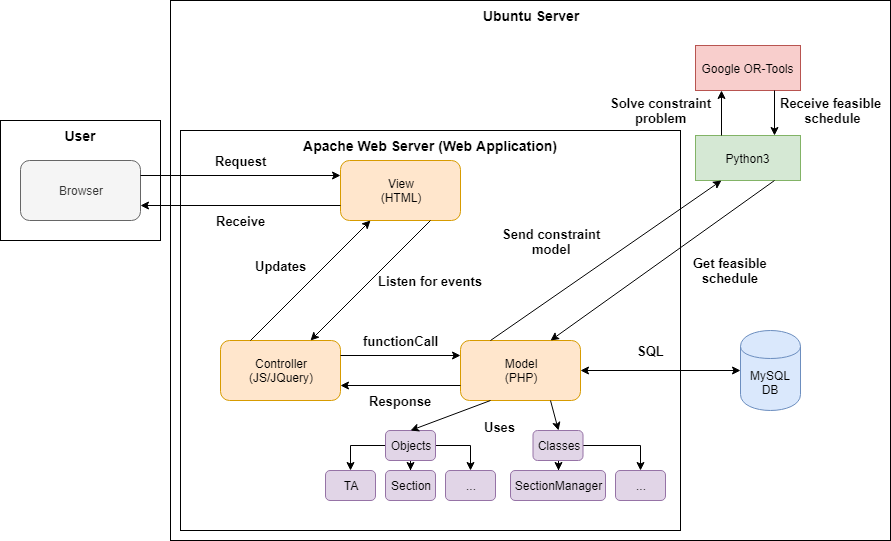

The diagram above was exported from draw.io. Its source (the exported page's mxGraphModel, read from the mxfile embedded in the PNG):
<mxGraphModel dx="1394" dy="796" grid="1" gridSize="10" guides="1" tooltips="1" connect="1" arrows="1" fold="1" page="1" pageScale="1" pageWidth="827" pageHeight="1169" math="0" shadow="0">
  <root>
    <mxCell id="0" />
    <mxCell id="1" parent="0" />
    <mxCell id="tRAAqN54md-7c3m5nED_-29" value="Ubuntu Server" style="rounded=0;whiteSpace=wrap;html=1;labelBackgroundColor=none;fontStyle=1;fontSize=14;verticalAlign=top;" parent="1" vertex="1">
      <mxGeometry x="210" y="20" width="720" height="540" as="geometry" />
    </mxCell>
    <mxCell id="mYZAVcZFRxrKraCOcsqO-1" value="Apache Web Server (Web Application)" style="rounded=0;whiteSpace=wrap;html=1;labelPosition=center;verticalLabelPosition=middle;align=center;verticalAlign=top;fontStyle=1;fontSize=14;" parent="1" vertex="1">
      <mxGeometry x="220" y="150" width="500" height="400" as="geometry" />
    </mxCell>
    <mxCell id="tRAAqN54md-7c3m5nED_-30" value="User" style="rounded=0;whiteSpace=wrap;html=1;verticalAlign=top;labelBackgroundColor=none;labelBorderColor=none;spacingLeft=1;spacingBottom=1;spacingRight=1;spacing=2;fontSize=14;fontStyle=1" parent="1" vertex="1">
      <mxGeometry x="40" y="140" width="160" height="120" as="geometry" />
    </mxCell>
    <mxCell id="tRAAqN54md-7c3m5nED_-2" value="Browser" style="rounded=1;whiteSpace=wrap;html=1;fillColor=#f5f5f5;strokeColor=#666666;fontColor=#333333;" parent="1" vertex="1">
      <mxGeometry x="60" y="180" width="120" height="60" as="geometry" />
    </mxCell>
    <mxCell id="tRAAqN54md-7c3m5nED_-3" value="View&lt;br&gt;(HTML)&lt;br&gt;" style="rounded=1;whiteSpace=wrap;html=1;fillColor=#ffe6cc;strokeColor=#d79b00;" parent="1" vertex="1">
      <mxGeometry x="380" y="180" width="120" height="60" as="geometry" />
    </mxCell>
    <mxCell id="tRAAqN54md-7c3m5nED_-4" value="Controller&lt;br&gt;(JS/JQuery)&lt;br&gt;" style="rounded=1;whiteSpace=wrap;html=1;fillColor=#ffe6cc;strokeColor=#d79b00;" parent="1" vertex="1">
      <mxGeometry x="260" y="360" width="120" height="60" as="geometry" />
    </mxCell>
    <mxCell id="tRAAqN54md-7c3m5nED_-5" value="Model&lt;br&gt;(PHP)&lt;br&gt;" style="rounded=1;whiteSpace=wrap;html=1;fillColor=#ffe6cc;strokeColor=#d79b00;" parent="1" vertex="1">
      <mxGeometry x="500" y="360" width="120" height="60" as="geometry" />
    </mxCell>
    <mxCell id="tRAAqN54md-7c3m5nED_-9" value="Response" style="endArrow=classic;html=1;entryX=1;entryY=0.75;entryDx=0;entryDy=0;exitX=0;exitY=0.75;exitDx=0;exitDy=0;fontSize=13;fontStyle=1" parent="1" source="tRAAqN54md-7c3m5nED_-5" target="tRAAqN54md-7c3m5nED_-4" edge="1">
      <mxGeometry y="15" width="50" height="50" relative="1" as="geometry">
        <mxPoint x="330" y="200" as="sourcePoint" />
        <mxPoint x="250" y="200" as="targetPoint" />
        <mxPoint as="offset" />
      </mxGeometry>
    </mxCell>
    <mxCell id="tRAAqN54md-7c3m5nED_-10" value="functionCall" style="endArrow=classic;html=1;exitX=1;exitY=0.25;exitDx=0;exitDy=0;entryX=0;entryY=0.25;entryDx=0;entryDy=0;fontStyle=1;fontSize=13;" parent="1" source="tRAAqN54md-7c3m5nED_-4" target="tRAAqN54md-7c3m5nED_-5" edge="1">
      <mxGeometry y="15" width="50" height="50" relative="1" as="geometry">
        <mxPoint x="340" y="210" as="sourcePoint" />
        <mxPoint x="260" y="210" as="targetPoint" />
        <mxPoint as="offset" />
      </mxGeometry>
    </mxCell>
    <mxCell id="tRAAqN54md-7c3m5nED_-11" value="Listen for events" style="endArrow=classic;html=1;exitX=0.75;exitY=1;exitDx=0;exitDy=0;entryX=0.75;entryY=0;entryDx=0;entryDy=0;fontSize=13;fontStyle=1" parent="1" source="tRAAqN54md-7c3m5nED_-3" target="tRAAqN54md-7c3m5nED_-4" edge="1">
      <mxGeometry x="-0.5" y="42" width="50" height="50" relative="1" as="geometry">
        <mxPoint x="350" y="220" as="sourcePoint" />
        <mxPoint x="270" y="220" as="targetPoint" />
        <mxPoint y="1" as="offset" />
      </mxGeometry>
    </mxCell>
    <mxCell id="tRAAqN54md-7c3m5nED_-12" value="Updates" style="endArrow=classic;html=1;exitX=0.25;exitY=0;exitDx=0;exitDy=0;entryX=0.25;entryY=1;entryDx=0;entryDy=0;fontSize=13;fontStyle=1" parent="1" source="tRAAqN54md-7c3m5nED_-4" target="tRAAqN54md-7c3m5nED_-3" edge="1">
      <mxGeometry x="-0.1337" y="31" width="50" height="50" relative="1" as="geometry">
        <mxPoint x="350" y="320" as="sourcePoint" />
        <mxPoint x="270" y="320" as="targetPoint" />
        <mxPoint as="offset" />
      </mxGeometry>
    </mxCell>
    <mxCell id="tRAAqN54md-7c3m5nED_-13" value="Request&lt;br style=&quot;font-size: 13px;&quot;&gt;" style="endArrow=classic;html=1;entryX=0;entryY=0.25;entryDx=0;entryDy=0;exitX=1;exitY=0.25;exitDx=0;exitDy=0;fontSize=13;fontStyle=1" parent="1" source="tRAAqN54md-7c3m5nED_-2" target="tRAAqN54md-7c3m5nED_-3" edge="1">
      <mxGeometry y="15" width="50" height="50" relative="1" as="geometry">
        <mxPoint x="90" y="490" as="sourcePoint" />
        <mxPoint x="140" y="440" as="targetPoint" />
        <mxPoint as="offset" />
      </mxGeometry>
    </mxCell>
    <mxCell id="tRAAqN54md-7c3m5nED_-14" value="Receive" style="endArrow=classic;html=1;entryX=1;entryY=0.75;entryDx=0;entryDy=0;exitX=0;exitY=0.75;exitDx=0;exitDy=0;fontSize=13;fontStyle=1" parent="1" source="tRAAqN54md-7c3m5nED_-3" target="tRAAqN54md-7c3m5nED_-2" edge="1">
      <mxGeometry y="15" width="50" height="50" relative="1" as="geometry">
        <mxPoint x="90" y="570" as="sourcePoint" />
        <mxPoint x="140" y="520" as="targetPoint" />
        <mxPoint as="offset" />
      </mxGeometry>
    </mxCell>
    <mxCell id="tRAAqN54md-7c3m5nED_-17" value="MySQL DB" style="shape=cylinder;whiteSpace=wrap;html=1;boundedLbl=1;backgroundOutline=1;fillColor=#dae8fc;strokeColor=#6c8ebf;" parent="1" vertex="1">
      <mxGeometry x="780" y="350" width="60" height="80" as="geometry" />
    </mxCell>
    <mxCell id="tRAAqN54md-7c3m5nED_-18" value="SQL" style="endArrow=classic;startArrow=classic;html=1;exitX=1;exitY=0.5;exitDx=0;exitDy=0;entryX=0;entryY=0.5;entryDx=0;entryDy=0;fontStyle=1;fontSize=13;" parent="1" source="tRAAqN54md-7c3m5nED_-5" target="tRAAqN54md-7c3m5nED_-17" edge="1">
      <mxGeometry x="-0.125" y="20" width="50" height="50" relative="1" as="geometry">
        <mxPoint x="590" y="500" as="sourcePoint" />
        <mxPoint x="650" y="500" as="targetPoint" />
        <mxPoint as="offset" />
      </mxGeometry>
    </mxCell>
    <mxCell id="tRAAqN54md-7c3m5nED_-19" value="Python3" style="rounded=0;whiteSpace=wrap;html=1;fillColor=#d5e8d4;strokeColor=#82b366;" parent="1" vertex="1">
      <mxGeometry x="735" y="155" width="105" height="45" as="geometry" />
    </mxCell>
    <mxCell id="tRAAqN54md-7c3m5nED_-20" value="Google OR-Tools" style="rounded=0;whiteSpace=wrap;html=1;fillColor=#f8cecc;strokeColor=#b85450;" parent="1" vertex="1">
      <mxGeometry x="735" y="65" width="105" height="45" as="geometry" />
    </mxCell>
    <mxCell id="mYZAVcZFRxrKraCOcsqO-11" value="" style="edgeStyle=orthogonalEdgeStyle;rounded=0;orthogonalLoop=1;jettySize=auto;html=1;fontSize=13;" parent="1" source="tRAAqN54md-7c3m5nED_-22" target="mYZAVcZFRxrKraCOcsqO-10" edge="1">
      <mxGeometry relative="1" as="geometry" />
    </mxCell>
    <mxCell id="mYZAVcZFRxrKraCOcsqO-13" value="" style="edgeStyle=orthogonalEdgeStyle;rounded=0;orthogonalLoop=1;jettySize=auto;html=1;fontSize=13;" parent="1" source="tRAAqN54md-7c3m5nED_-22" target="mYZAVcZFRxrKraCOcsqO-12" edge="1">
      <mxGeometry relative="1" as="geometry" />
    </mxCell>
    <mxCell id="tRAAqN54md-7c3m5nED_-22" value="Classes" style="rounded=1;whiteSpace=wrap;html=1;fillColor=#e1d5e7;strokeColor=#9673a6;" parent="1" vertex="1">
      <mxGeometry x="572.5" y="450" width="50" height="30" as="geometry" />
    </mxCell>
    <mxCell id="mYZAVcZFRxrKraCOcsqO-12" value="..." style="rounded=1;whiteSpace=wrap;html=1;fillColor=#e1d5e7;strokeColor=#9673a6;" parent="1" vertex="1">
      <mxGeometry x="655" y="490" width="50" height="30" as="geometry" />
    </mxCell>
    <mxCell id="mYZAVcZFRxrKraCOcsqO-10" value="SectionManager" style="rounded=1;whiteSpace=wrap;html=1;fillColor=#e1d5e7;strokeColor=#9673a6;" parent="1" vertex="1">
      <mxGeometry x="550" y="490" width="95" height="30" as="geometry" />
    </mxCell>
    <mxCell id="mYZAVcZFRxrKraCOcsqO-4" value="" style="edgeStyle=orthogonalEdgeStyle;rounded=0;orthogonalLoop=1;jettySize=auto;html=1;fontSize=13;" parent="1" source="tRAAqN54md-7c3m5nED_-23" target="mYZAVcZFRxrKraCOcsqO-3" edge="1">
      <mxGeometry relative="1" as="geometry" />
    </mxCell>
    <mxCell id="mYZAVcZFRxrKraCOcsqO-6" value="" style="edgeStyle=orthogonalEdgeStyle;rounded=0;orthogonalLoop=1;jettySize=auto;html=1;fontSize=13;" parent="1" source="tRAAqN54md-7c3m5nED_-23" target="mYZAVcZFRxrKraCOcsqO-5" edge="1">
      <mxGeometry relative="1" as="geometry" />
    </mxCell>
    <mxCell id="mYZAVcZFRxrKraCOcsqO-8" value="" style="edgeStyle=orthogonalEdgeStyle;rounded=0;orthogonalLoop=1;jettySize=auto;html=1;fontSize=13;" parent="1" source="tRAAqN54md-7c3m5nED_-23" target="mYZAVcZFRxrKraCOcsqO-7" edge="1">
      <mxGeometry relative="1" as="geometry" />
    </mxCell>
    <mxCell id="tRAAqN54md-7c3m5nED_-23" value="Objects" style="rounded=1;whiteSpace=wrap;html=1;fillColor=#e1d5e7;strokeColor=#9673a6;" parent="1" vertex="1">
      <mxGeometry x="425" y="450" width="50" height="30" as="geometry" />
    </mxCell>
    <mxCell id="mYZAVcZFRxrKraCOcsqO-7" value="...&lt;br&gt;" style="rounded=1;whiteSpace=wrap;html=1;fillColor=#e1d5e7;strokeColor=#9673a6;" parent="1" vertex="1">
      <mxGeometry x="485" y="490" width="50" height="30" as="geometry" />
    </mxCell>
    <mxCell id="mYZAVcZFRxrKraCOcsqO-5" value="TA" style="rounded=1;whiteSpace=wrap;html=1;fillColor=#e1d5e7;strokeColor=#9673a6;" parent="1" vertex="1">
      <mxGeometry x="365" y="490" width="50" height="30" as="geometry" />
    </mxCell>
    <mxCell id="mYZAVcZFRxrKraCOcsqO-3" value="Section" style="rounded=1;whiteSpace=wrap;html=1;fillColor=#e1d5e7;strokeColor=#9673a6;" parent="1" vertex="1">
      <mxGeometry x="425" y="490" width="50" height="30" as="geometry" />
    </mxCell>
    <mxCell id="tRAAqN54md-7c3m5nED_-24" value="Uses" style="endArrow=classic;html=1;exitX=0.25;exitY=1;exitDx=0;exitDy=0;entryX=0.5;entryY=0;entryDx=0;entryDy=0;fontSize=13;fontStyle=1" parent="1" source="tRAAqN54md-7c3m5nED_-5" target="tRAAqN54md-7c3m5nED_-23" edge="1">
      <mxGeometry x="-1" y="28" width="50" height="50" relative="1" as="geometry">
        <mxPoint x="90" y="670" as="sourcePoint" />
        <mxPoint x="70" y="730" as="targetPoint" />
        <mxPoint as="offset" />
      </mxGeometry>
    </mxCell>
    <mxCell id="tRAAqN54md-7c3m5nED_-26" value="" style="endArrow=classic;html=1;entryX=0.5;entryY=0;entryDx=0;entryDy=0;exitX=0.75;exitY=1;exitDx=0;exitDy=0;" parent="1" source="tRAAqN54md-7c3m5nED_-5" target="tRAAqN54md-7c3m5nED_-22" edge="1">
      <mxGeometry width="50" height="50" relative="1" as="geometry">
        <mxPoint x="90" y="750" as="sourcePoint" />
        <mxPoint x="140" y="700" as="targetPoint" />
      </mxGeometry>
    </mxCell>
    <mxCell id="tRAAqN54md-7c3m5nED_-28" value="Solve constraint&lt;br style=&quot;font-size: 13px;&quot;&gt;problem&lt;br style=&quot;font-size: 13px;&quot;&gt;" style="endArrow=classic;html=1;entryX=0.25;entryY=1;entryDx=0;entryDy=0;exitX=0.25;exitY=0;exitDx=0;exitDy=0;fontStyle=1;fontSize=13;" parent="1" source="tRAAqN54md-7c3m5nED_-19" target="tRAAqN54md-7c3m5nED_-20" edge="1">
      <mxGeometry x="0.1111" y="61" width="50" height="50" relative="1" as="geometry">
        <mxPoint x="785" y="170" as="sourcePoint" />
        <mxPoint x="295" y="660" as="targetPoint" />
        <mxPoint as="offset" />
      </mxGeometry>
    </mxCell>
    <mxCell id="tRAAqN54md-7c3m5nED_-34" value="&lt;font style=&quot;font-size: 13px;&quot;&gt;Receive feasible&lt;br style=&quot;font-size: 13px;&quot;&gt;&amp;nbsp;schedule&lt;/font&gt;" style="endArrow=classic;html=1;fontSize=13;entryX=0.75;entryY=0;entryDx=0;entryDy=0;exitX=0.75;exitY=1;exitDx=0;exitDy=0;fontStyle=1" parent="1" source="tRAAqN54md-7c3m5nED_-20" target="tRAAqN54md-7c3m5nED_-19" edge="1">
      <mxGeometry x="-0.1111" y="56" width="50" height="50" relative="1" as="geometry">
        <mxPoint x="165" y="550" as="sourcePoint" />
        <mxPoint x="215" y="500" as="targetPoint" />
        <mxPoint as="offset" />
      </mxGeometry>
    </mxCell>
    <mxCell id="tRAAqN54md-7c3m5nED_-35" value="&lt;font style=&quot;font-size: 13px;&quot;&gt;Send constraint&lt;br style=&quot;font-size: 13px;&quot;&gt;model&lt;br style=&quot;font-size: 13px;&quot;&gt;&lt;/font&gt;" style="endArrow=classic;html=1;fontSize=13;entryX=0.25;entryY=1;entryDx=0;entryDy=0;exitX=0.25;exitY=0;exitDx=0;exitDy=0;fontStyle=1" parent="1" source="tRAAqN54md-7c3m5nED_-5" target="tRAAqN54md-7c3m5nED_-19" edge="1">
      <mxGeometry x="-0.2488" y="46" width="50" height="50" relative="1" as="geometry">
        <mxPoint x="10" y="590" as="sourcePoint" />
        <mxPoint x="60" y="540" as="targetPoint" />
        <mxPoint y="-1" as="offset" />
      </mxGeometry>
    </mxCell>
    <mxCell id="tRAAqN54md-7c3m5nED_-36" value="Get feasible&lt;br style=&quot;font-size: 13px;&quot;&gt;schedule" style="endArrow=classic;html=1;fontSize=13;entryX=0.75;entryY=0;entryDx=0;entryDy=0;exitX=0.75;exitY=1;exitDx=0;exitDy=0;fontStyle=1" parent="1" source="tRAAqN54md-7c3m5nED_-19" target="tRAAqN54md-7c3m5nED_-5" edge="1">
      <mxGeometry x="-0.3598" y="48" width="50" height="50" relative="1" as="geometry">
        <mxPoint x="10" y="670" as="sourcePoint" />
        <mxPoint x="60" y="620" as="targetPoint" />
        <mxPoint as="offset" />
      </mxGeometry>
    </mxCell>
  </root>
</mxGraphModel>